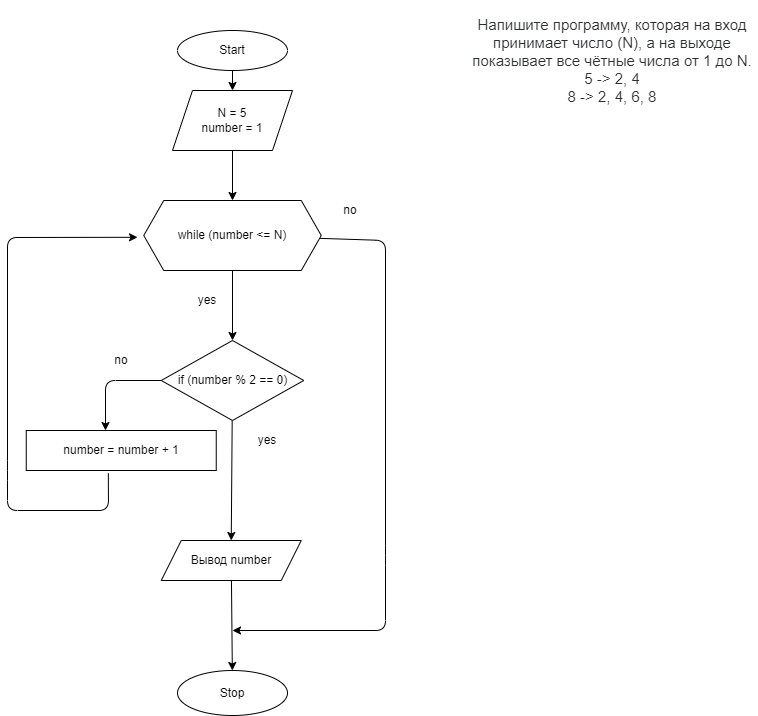

The diagram above was exported from draw.io. Its source (the exported page's mxGraphModel, read from the mxfile embedded in the PNG):
<mxGraphModel dx="788" dy="1522" grid="1" gridSize="10" guides="1" tooltips="1" connect="1" arrows="1" fold="1" page="1" pageScale="1" pageWidth="827" pageHeight="1169" math="0" shadow="0">
  <root>
    <mxCell id="0" />
    <mxCell id="1" parent="0" />
    <mxCell id="3" value="&lt;p style=&quot;box-sizing: border-box ; margin: 0px ; color: rgb(44 , 45 , 48) ; font-family: &amp;#34;roboto&amp;#34; , &amp;#34;san francisco&amp;#34; , &amp;#34;helvetica neue&amp;#34; , &amp;#34;helvetica&amp;#34; , &amp;#34;arial&amp;#34; ; font-size: 15px ; background-color: rgb(255 , 255 , 255)&quot;&gt;Напишите программу, которая на вход принимает число (N), а на выходе показывает все чётные числа от 1 до N.&lt;/p&gt;&lt;p style=&quot;box-sizing: border-box ; margin: 0px ; color: rgb(44 , 45 , 48) ; font-family: &amp;#34;roboto&amp;#34; , &amp;#34;san francisco&amp;#34; , &amp;#34;helvetica neue&amp;#34; , &amp;#34;helvetica&amp;#34; , &amp;#34;arial&amp;#34; ; font-size: 15px ; background-color: rgb(255 , 255 , 255)&quot;&gt;5 -&amp;gt; 2, 4&lt;br style=&quot;box-sizing: border-box&quot;&gt;8 -&amp;gt; 2, 4, 6, 8&lt;/p&gt;" style="text;html=1;strokeColor=none;fillColor=none;align=center;verticalAlign=middle;whiteSpace=wrap;rounded=0;" parent="1" vertex="1">
      <mxGeometry x="470" y="-40" width="290" height="120" as="geometry" />
    </mxCell>
    <mxCell id="6" value="" style="edgeStyle=none;html=1;" parent="1" source="4" target="5" edge="1">
      <mxGeometry relative="1" as="geometry" />
    </mxCell>
    <mxCell id="4" value="Start" style="ellipse;whiteSpace=wrap;html=1;" parent="1" vertex="1">
      <mxGeometry x="180" y="-10" width="110" height="40" as="geometry" />
    </mxCell>
    <mxCell id="16" value="" style="edgeStyle=none;html=1;" parent="1" source="5" target="7" edge="1">
      <mxGeometry relative="1" as="geometry" />
    </mxCell>
    <mxCell id="5" value="N = 5&lt;br&gt;number = 1" style="shape=parallelogram;perimeter=parallelogramPerimeter;whiteSpace=wrap;html=1;fixedSize=1;" parent="1" vertex="1">
      <mxGeometry x="175" y="50" width="120" height="60" as="geometry" />
    </mxCell>
    <mxCell id="17" value="" style="edgeStyle=none;html=1;" parent="1" source="7" target="9" edge="1">
      <mxGeometry relative="1" as="geometry" />
    </mxCell>
    <mxCell id="19" value="" style="edgeStyle=none;html=1;" parent="1" source="7" edge="1">
      <mxGeometry relative="1" as="geometry">
        <mxPoint x="235" y="590" as="targetPoint" />
        <Array as="points">
          <mxPoint x="388" y="200" />
          <mxPoint x="388" y="515" />
          <mxPoint x="388" y="590" />
        </Array>
      </mxGeometry>
    </mxCell>
    <mxCell id="7" value="while (number &amp;lt;= N)" style="shape=hexagon;perimeter=hexagonPerimeter2;whiteSpace=wrap;html=1;fixedSize=1;" parent="1" vertex="1">
      <mxGeometry x="146.25" y="160" width="177.5" height="70" as="geometry" />
    </mxCell>
    <mxCell id="11" value="" style="edgeStyle=none;html=1;entryX=0.5;entryY=0;entryDx=0;entryDy=0;" parent="1" source="9" edge="1" target="31">
      <mxGeometry relative="1" as="geometry">
        <mxPoint x="235" y="490" as="targetPoint" />
        <Array as="points" />
      </mxGeometry>
    </mxCell>
    <mxCell id="12" value="no" style="text;html=1;strokeColor=none;fillColor=none;align=center;verticalAlign=middle;whiteSpace=wrap;rounded=0;" parent="1" vertex="1">
      <mxGeometry x="327.5" y="160" width="50" height="20" as="geometry" />
    </mxCell>
    <mxCell id="13" value="yes" style="text;html=1;strokeColor=none;fillColor=none;align=center;verticalAlign=middle;whiteSpace=wrap;rounded=0;" parent="1" vertex="1">
      <mxGeometry x="190" y="250" width="40" height="20" as="geometry" />
    </mxCell>
    <mxCell id="24" value="" style="edgeStyle=none;html=1;" parent="1" source="9" edge="1">
      <mxGeometry relative="1" as="geometry">
        <mxPoint x="108" y="390" as="targetPoint" />
        <Array as="points">
          <mxPoint x="108" y="340" />
        </Array>
      </mxGeometry>
    </mxCell>
    <mxCell id="9" value="&lt;span&gt;if (number % 2 == 0)&lt;/span&gt;" style="rhombus;whiteSpace=wrap;html=1;" parent="1" vertex="1">
      <mxGeometry x="163.75" y="300" width="142.5" height="80" as="geometry" />
    </mxCell>
    <mxCell id="22" value="no" style="text;html=1;strokeColor=none;fillColor=none;align=center;verticalAlign=middle;whiteSpace=wrap;rounded=0;" parent="1" vertex="1">
      <mxGeometry x="100" y="310" width="47.5" height="20" as="geometry" />
    </mxCell>
    <mxCell id="25" value="yes" style="text;html=1;strokeColor=none;fillColor=none;align=center;verticalAlign=middle;whiteSpace=wrap;rounded=0;" parent="1" vertex="1">
      <mxGeometry x="245" y="390" width="50" height="20" as="geometry" />
    </mxCell>
    <mxCell id="27" value="&lt;span&gt;&lt;br&gt;number =&amp;nbsp;&lt;/span&gt;number + 1&lt;span&gt;&lt;br&gt;&lt;br&gt;&lt;/span&gt;" style="whiteSpace=wrap;html=1;" parent="1" vertex="1">
      <mxGeometry x="28.75" y="390" width="190" height="40" as="geometry" />
    </mxCell>
    <mxCell id="29" value="" style="endArrow=classic;html=1;exitX=0.432;exitY=1.07;exitDx=0;exitDy=0;exitPerimeter=0;" parent="1" source="27" edge="1">
      <mxGeometry width="50" height="50" relative="1" as="geometry">
        <mxPoint x="380" y="460" as="sourcePoint" />
        <mxPoint x="140" y="196.800048828125" as="targetPoint" />
        <Array as="points">
          <mxPoint x="111" y="470" />
          <mxPoint x="10" y="470" />
          <mxPoint x="10" y="430" />
          <mxPoint x="10" y="197" />
        </Array>
      </mxGeometry>
    </mxCell>
    <mxCell id="33" value="" style="edgeStyle=none;html=1;" parent="1" source="31" target="32" edge="1">
      <mxGeometry relative="1" as="geometry" />
    </mxCell>
    <mxCell id="31" value="Вывод number" style="shape=parallelogram;perimeter=parallelogramPerimeter;whiteSpace=wrap;html=1;fixedSize=1;" parent="1" vertex="1">
      <mxGeometry x="163.75" y="500" width="140" height="40" as="geometry" />
    </mxCell>
    <mxCell id="32" value="Stop" style="ellipse;whiteSpace=wrap;html=1;" parent="1" vertex="1">
      <mxGeometry x="180" y="630" width="110" height="45" as="geometry" />
    </mxCell>
  </root>
</mxGraphModel>